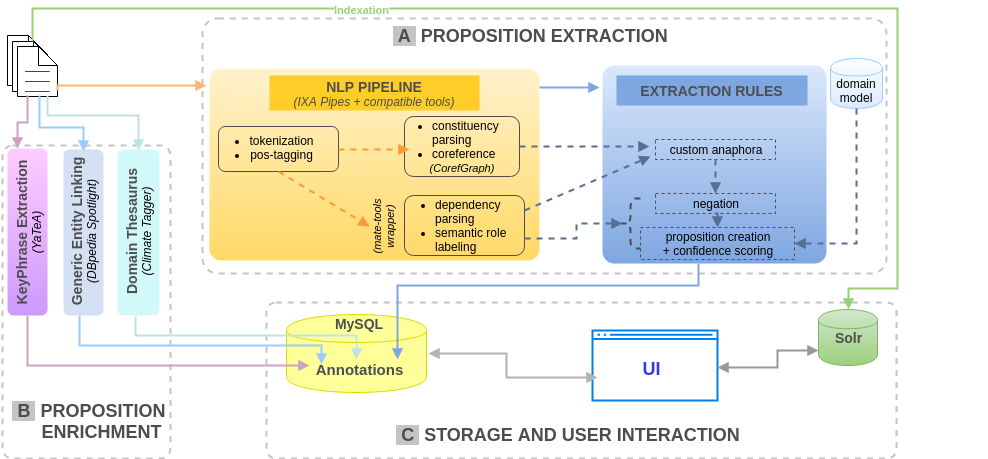

The diagram above was exported from draw.io. Its source (the exported page's mxGraphModel, read from the mxfile embedded in the PNG):
<mxGraphModel dx="1069" dy="553" grid="1" gridSize="10" guides="1" tooltips="1" connect="1" arrows="1" fold="1" page="1" pageScale="1" pageWidth="826" pageHeight="1169" math="0" shadow="0">
  <root>
    <mxCell id="51163095abb785d6-0" />
    <mxCell id="51163095abb785d6-1" parent="51163095abb785d6-0" />
    <mxCell id="23a1dc12e8689b4-2" value="" style="rounded=1;whiteSpace=wrap;html=1;arcSize=6;plain-blue;strokeColor=#C4C4C4;fillColor=none;strokeWidth=2;dashed=1;" vertex="1" parent="51163095abb785d6-1">
      <mxGeometry x="330" y="364" width="630" height="156" as="geometry" />
    </mxCell>
    <mxCell id="23a1dc12e8689b4-1" value="" style="rounded=1;whiteSpace=wrap;html=1;arcSize=6;plain-blue;strokeColor=#C4C4C4;fillColor=none;strokeWidth=2;dashed=1;perimeterSpacing=0;" vertex="1" parent="51163095abb785d6-1">
      <mxGeometry x="266" y="80" width="684" height="255" as="geometry" />
    </mxCell>
    <mxCell id="12b848bb49ab8fe4-5" value="" style="rounded=1;whiteSpace=wrap;html=1;arcSize=6;plain-blue;strokeColor=#C4C4C4;fillColor=none;strokeWidth=2;dashed=1;" vertex="1" parent="51163095abb785d6-1">
      <mxGeometry x="66" y="207" width="168" height="313" as="geometry" />
    </mxCell>
    <mxCell id="51163095abb785d6-9" value="" style="rounded=1;whiteSpace=wrap;html=1;arcSize=6;plain-yellow;strokeColor=none;" vertex="1" parent="51163095abb785d6-1">
      <mxGeometry x="273" y="130" width="330" height="192" as="geometry" />
    </mxCell>
    <mxCell id="51163095abb785d6-2" value="" style="shape=note;whiteSpace=wrap;html=1;size=19;" vertex="1" parent="51163095abb785d6-1">
      <mxGeometry x="71" y="97" width="40" height="50" as="geometry" />
    </mxCell>
    <mxCell id="51163095abb785d6-5" value="" style="shape=note;whiteSpace=wrap;html=1;size=19;" vertex="1" parent="51163095abb785d6-1">
      <mxGeometry x="76" y="103" width="40" height="50" as="geometry" />
    </mxCell>
    <mxCell id="51163095abb785d6-6" value="" style="shape=note;whiteSpace=wrap;html=1;size=19;" vertex="1" parent="51163095abb785d6-1">
      <mxGeometry x="81" y="108" width="40" height="50" as="geometry" />
    </mxCell>
    <mxCell id="51163095abb785d6-41" value="&lt;b&gt;&lt;font style=&quot;font-size: 14px&quot; color=&quot;#4d4d4d&quot;&gt;KeyPhrase Extraction&lt;/font&gt;&lt;/b&gt;&lt;div&gt;&lt;i&gt;(YaTeA)&lt;/i&gt;&lt;/div&gt;" style="rounded=1;whiteSpace=wrap;html=1;horizontal=0;plain-purple;fillColor=#FFCCFF;gradientColor=#CC99FF;strokeColor=none;" vertex="1" parent="51163095abb785d6-1">
      <mxGeometry x="71" y="210" width="40" height="167" as="geometry" />
    </mxCell>
    <mxCell id="51163095abb785d6-67" value="" style="shape=cylinder;whiteSpace=wrap;html=1;strokeColor=#DBDB00;fillColor=#FFFF99;" vertex="1" parent="51163095abb785d6-1">
      <mxGeometry x="350" y="376" width="140" height="78" as="geometry" />
    </mxCell>
    <mxCell id="51163095abb785d6-68" value="&lt;b&gt;&lt;font style=&quot;font-size: 14px&quot; color=&quot;#4d4d4d&quot;&gt;Generic Entity Linking&lt;/font&gt;&lt;/b&gt;&lt;div&gt;&lt;i&gt;(DBpedia Spotlight&lt;/i&gt;&lt;i&gt;)&lt;/i&gt;&lt;/div&gt;" style="rounded=1;whiteSpace=wrap;html=1;horizontal=0;fillColor=#D4E1F5;strokeColor=none;" vertex="1" parent="51163095abb785d6-1">
      <mxGeometry x="127" y="211" width="40" height="166" as="geometry" />
    </mxCell>
    <mxCell id="51163095abb785d6-78" style="edgeStyle=orthogonalEdgeStyle;rounded=0;html=1;strokeWidth=2;strokeColor=#97D077;endArrow=block;endFill=1;" edge="1" parent="51163095abb785d6-1" source="51163095abb785d6-5" target="51163095abb785d6-66">
      <mxGeometry relative="1" as="geometry">
        <mxPoint x="920" y="367" as="targetPoint" />
        <Array as="points">
          <mxPoint x="96" y="70" />
          <mxPoint x="961" y="70" />
          <mxPoint x="961" y="350" />
          <mxPoint x="912" y="350" />
        </Array>
      </mxGeometry>
    </mxCell>
    <mxCell id="51163095abb785d6-88" value="&lt;b&gt;&lt;font color=&quot;#97d077&quot;&gt;Indexation&lt;/font&gt;&lt;/b&gt;" style="text;html=1;resizable=0;points=[];;align=center;verticalAlign=middle;labelBackgroundColor=#ffffff;fontSize=11;fontColor=none;" vertex="1" connectable="0" parent="51163095abb785d6-78">
      <mxGeometry x="-0.4205" y="-1" relative="1" as="geometry">
        <mxPoint as="offset" />
      </mxGeometry>
    </mxCell>
    <mxCell id="51163095abb785d6-79" value="" style="edgeStyle=orthogonalEdgeStyle;rounded=0;html=1;noLabel=1;fontColor=none;fontSize=11;strokeWidth=2;strokeColor=#FFB570;endArrow=block;endFill=1;exitX=1;exitY=0.75;" edge="1" parent="51163095abb785d6-1" source="51163095abb785d6-134">
      <mxGeometry relative="1" as="geometry">
        <mxPoint x="270" y="147" as="targetPoint" />
        <mxPoint x="140" y="147" as="sourcePoint" />
        <Array as="points">
          <mxPoint x="121" y="147" />
        </Array>
      </mxGeometry>
    </mxCell>
    <mxCell id="51163095abb785d6-43" value="" style="group;opacity=0;fillColor=#ffffff;gradientColor=#ffffff;" vertex="1" connectable="0" parent="51163095abb785d6-1">
      <mxGeometry x="641" y="127" width="410" height="354" as="geometry" />
    </mxCell>
    <mxCell id="51163095abb785d6-44" value="" style="rounded=1;whiteSpace=wrap;html=1;arcSize=6;plain-blue;strokeColor=none;" vertex="1" parent="51163095abb785d6-43">
      <mxGeometry x="25" width="224" height="198" as="geometry" />
    </mxCell>
    <mxCell id="51163095abb785d6-45" value="&lt;b&gt;&lt;font style=&quot;font-size: 14px&quot; color=&quot;#4d4d4d&quot;&gt;EXTRACTION RULES&lt;/font&gt;&lt;/b&gt;" style="whiteSpace=wrap;html=1;plain-blue;gradientColor=none;strokeColor=none;fillColor=#7EA6E0;" vertex="1" parent="51163095abb785d6-43">
      <mxGeometry x="39" y="10" width="191" height="30" as="geometry" />
    </mxCell>
    <mxCell id="51163095abb785d6-49" value="" style="group" vertex="1" connectable="0" parent="51163095abb785d6-43">
      <mxGeometry x="41.10857142857143" y="127.61780104712042" width="120.6857142857143" height="45.94240837696335" as="geometry" />
    </mxCell>
    <mxCell id="51163095abb785d6-54" value="negation" style="whiteSpace=wrap;html=1;strokeColor=#4D4D4D;fillColor=none;dashed=1;" vertex="1" parent="51163095abb785d6-43">
      <mxGeometry x="78" y="128" width="120" height="20" as="geometry" />
    </mxCell>
    <mxCell id="51163095abb785d6-56" value="proposition creation&lt;div&gt;&lt;span&gt;+ confidence scoring&lt;/span&gt;&lt;/div&gt;" style="whiteSpace=wrap;html=1;strokeColor=#4D4D4D;fillColor=none;dashed=1;" vertex="1" parent="51163095abb785d6-43">
      <mxGeometry x="63" y="162" width="154" height="32" as="geometry" />
    </mxCell>
    <mxCell id="51163095abb785d6-65" value="custom anaphora" style="whiteSpace=wrap;html=1;strokeColor=#4D4D4D;fillColor=none;dashed=1;" vertex="1" parent="51163095abb785d6-43">
      <mxGeometry x="78" y="74" width="120" height="20" as="geometry" />
    </mxCell>
    <mxCell id="51163095abb785d6-66" value="&lt;b&gt;&lt;font style=&quot;font-size: 14px&quot; color=&quot;#4d4d4d&quot;&gt;Solr&lt;/font&gt;&lt;/b&gt;" style="shape=cylinder;whiteSpace=wrap;html=1;plain-green" vertex="1" parent="51163095abb785d6-43">
      <mxGeometry x="241" y="244" width="59" height="56" as="geometry" />
    </mxCell>
    <mxCell id="51163095abb785d6-57" value="" style="group;plain-yellow;fillColor=none;strokeColor=none;" vertex="1" connectable="0" parent="51163095abb785d6-43">
      <mxGeometry x="-397" y="5" width="350" height="191" as="geometry" />
    </mxCell>
    <mxCell id="51163095abb785d6-7" value="&lt;font color=&quot;#4d4d4d&quot;&gt;&lt;b&gt;&lt;font style=&quot;font-size: 14px&quot;&gt;NLP PIPELINE&lt;/font&gt;&lt;/b&gt;&lt;/font&gt;&lt;div&gt;&lt;font color=&quot;#4d4d4d&quot;&gt;&lt;i&gt;(IXA Pipes + compatible tools)&lt;/i&gt;&lt;/font&gt;&lt;/div&gt;" style="whiteSpace=wrap;html=1;plain-orange;gradientColor=none;strokeColor=none;" vertex="1" parent="51163095abb785d6-57">
      <mxGeometry x="89" y="5" width="210" height="35" as="geometry" />
    </mxCell>
    <mxCell id="51163095abb785d6-17" value="" style="group;plain-yellow;strokeColor=none;labelBackgroundColor=none;gradientColor=none;fillColor=none;" vertex="1" connectable="0" parent="51163095abb785d6-57">
      <mxGeometry x="38" y="56" width="120" height="45" as="geometry" />
    </mxCell>
    <mxCell id="51163095abb785d6-15" value="&lt;ul&gt;&lt;li&gt;&lt;span style=&quot;line-height: 1.2&quot;&gt;tokenization&lt;/span&gt;&lt;br&gt;&lt;/li&gt;&lt;li&gt;&lt;span style=&quot;line-height: 1.2&quot;&gt;pos-tagging&lt;/span&gt;&lt;br&gt;&lt;/li&gt;&lt;/ul&gt;" style="whiteSpace=wrap;html=1;strokeColor=none;fillColor=none;" vertex="1" parent="51163095abb785d6-17">
      <mxGeometry x="8" y="8.75" width="71" height="24.75" as="geometry" />
    </mxCell>
    <mxCell id="51163095abb785d6-10" value="" style="rounded=1;whiteSpace=wrap;html=1;fillColor=none;strokeColor=#4D4D4D;" vertex="1" parent="51163095abb785d6-17">
      <mxGeometry width="120" height="45" as="geometry" />
    </mxCell>
    <mxCell id="51163095abb785d6-84" style="edgeStyle=orthogonalEdgeStyle;rounded=0;html=1;exitX=1;exitY=0.25;entryX=0.925;entryY=0.178;entryPerimeter=0;strokeWidth=2;fontSize=11;fontColor=none;strokeColor=none;" edge="1" parent="51163095abb785d6-17" source="51163095abb785d6-10" target="51163095abb785d6-10">
      <mxGeometry relative="1" as="geometry" />
    </mxCell>
    <mxCell id="51163095abb785d6-27" value="&lt;ul&gt;&lt;li style=&quot;text-align: left&quot;&gt;&lt;span style=&quot;line-height: 1.2&quot;&gt;dependency parsing&lt;/span&gt;&lt;br&gt;&lt;/li&gt;&lt;li style=&quot;text-align: left&quot;&gt;semantic role labeling&lt;/li&gt;&lt;/ul&gt;" style="whiteSpace=wrap;html=1;strokeColor=none;opacity=0;" vertex="1" parent="51163095abb785d6-57">
      <mxGeometry x="214" y="135" width="130" height="40" as="geometry" />
    </mxCell>
    <mxCell id="51163095abb785d6-53" value="" style="rounded=1;whiteSpace=wrap;html=1;strokeColor=#4D4D4D;fillColor=none;" vertex="1" parent="51163095abb785d6-57">
      <mxGeometry x="224" y="125" width="120" height="60" as="geometry" />
    </mxCell>
    <mxCell id="51163095abb785d6-21" value="" style="group;plain-yellow;strokeColor=none;fillColor=none;" vertex="1" connectable="0" parent="51163095abb785d6-57">
      <mxGeometry x="224" y="56" width="115" height="60" as="geometry" />
    </mxCell>
    <mxCell id="51163095abb785d6-22" value="" style="rounded=1;whiteSpace=wrap;html=1;fillColor=none;strokeColor=#4D4D4D;" vertex="1" parent="51163095abb785d6-21">
      <mxGeometry y="-10" width="115" height="60" as="geometry" />
    </mxCell>
    <mxCell id="51163095abb785d6-23" value="&lt;ul&gt;&lt;li style=&quot;text-align: left&quot;&gt;&lt;span style=&quot;line-height: 1.2&quot;&gt;constituency parsing&lt;/span&gt;&lt;/li&gt;&lt;li style=&quot;text-align: left&quot;&gt;&lt;span style=&quot;line-height: 1.2&quot;&gt;coreference&lt;/span&gt;&lt;/li&gt;&lt;/ul&gt;" style="whiteSpace=wrap;html=1;strokeColor=none;fillColor=none;" vertex="1" parent="51163095abb785d6-21">
      <mxGeometry x="7.666666666666667" y="0.75" width="68.04166666666667" height="24.75" as="geometry" />
    </mxCell>
    <mxCell id="51163095abb785d6-128" value="&lt;i&gt;(CorefGraph)&lt;/i&gt;" style="text;html=1;strokeColor=none;fillColor=none;align=center;verticalAlign=middle;whiteSpace=wrap;overflow=hidden;dashed=1;fontSize=11;fontColor=none;" vertex="1" parent="51163095abb785d6-21">
      <mxGeometry x="19" y="31" width="75" height="20" as="geometry" />
    </mxCell>
    <mxCell id="1c23785c67ba98e-0" style="edgeStyle=orthogonalEdgeStyle;rounded=0;html=1;entryX=-0.039;entryY=0.899;entryPerimeter=0;dashed=1;endArrow=block;endFill=1;strokeColor=#FF9933;strokeWidth=2;fontSize=11;fontColor=none;" edge="1" parent="51163095abb785d6-57" source="51163095abb785d6-10" target="51163095abb785d6-23">
      <mxGeometry relative="1" as="geometry" />
    </mxCell>
    <mxCell id="51163095abb785d6-73" value="" style="html=1;verticalLabelPosition=bottom;labelBackgroundColor=#ffffff;verticalAlign=top;strokeWidth=2;strokeColor=#0080F0;fillColor=#ffffff;shadow=0;dashed=0;shape=mxgraph.ios7.icons.window;" vertex="1" parent="51163095abb785d6-43">
      <mxGeometry x="15" y="265" width="125" height="70" as="geometry" />
    </mxCell>
    <mxCell id="51163095abb785d6-99" style="edgeStyle=orthogonalEdgeStyle;rounded=0;html=1;entryX=0;entryY=0.7;strokeColor=#999999;strokeWidth=2;fontSize=11;fontColor=none;endArrow=block;endFill=1;startArrow=block;startFill=1;" edge="1" parent="51163095abb785d6-43">
      <mxGeometry relative="1" as="geometry">
        <mxPoint x="140" y="302" as="sourcePoint" />
        <mxPoint x="241" y="285" as="targetPoint" />
        <Array as="points">
          <mxPoint x="200" y="302" />
          <mxPoint x="200" y="285" />
        </Array>
      </mxGeometry>
    </mxCell>
    <mxCell id="51163095abb785d6-107" style="edgeStyle=orthogonalEdgeStyle;rounded=0;html=1;entryX=0.5;entryY=0;dashed=1;strokeColor=#556F96;strokeWidth=2;fontSize=11;fontColor=none;endArrow=block;endFill=1;" edge="1" parent="51163095abb785d6-43" source="51163095abb785d6-65" target="51163095abb785d6-54">
      <mxGeometry relative="1" as="geometry" />
    </mxCell>
    <mxCell id="51163095abb785d6-108" style="edgeStyle=orthogonalEdgeStyle;rounded=0;html=1;exitX=0.5;exitY=1;entryX=0.5;entryY=0;dashed=1;strokeColor=#556F96;strokeWidth=2;fontSize=11;fontColor=none;endArrow=block;endFill=1;" edge="1" parent="51163095abb785d6-43" source="51163095abb785d6-54" target="51163095abb785d6-56">
      <mxGeometry relative="1" as="geometry" />
    </mxCell>
    <mxCell id="51163095abb785d6-112" value="" style="shape=curlyBracket;whiteSpace=wrap;html=1;rounded=1;dashed=1;strokeColor=#4D4D4D;fillColor=#FFFF99;gradientColor=none;fontSize=11;fontColor=none;strokeWidth=2;" vertex="1" parent="51163095abb785d6-43">
      <mxGeometry x="43" y="133" width="20" height="50" as="geometry" />
    </mxCell>
    <mxCell id="51163095abb785d6-116" value="&lt;b&gt;&lt;font color=&quot;#3333ff&quot; style=&quot;font-size: 18px&quot;&gt;UI&lt;/font&gt;&lt;/b&gt;" style="text;html=1;strokeColor=none;fillColor=none;align=center;verticalAlign=middle;whiteSpace=wrap;overflow=hidden;dashed=1;fontSize=11;fontColor=none;" vertex="1" parent="51163095abb785d6-43">
      <mxGeometry x="54" y="292" width="40" height="20" as="geometry" />
    </mxCell>
    <mxCell id="51163095abb785d6-131" style="edgeStyle=orthogonalEdgeStyle;rounded=0;html=1;dashed=1;strokeColor=#556F96;strokeWidth=2;fontSize=11;fontColor=none;endArrow=block;endFill=1;" edge="1" parent="51163095abb785d6-43" source="51163095abb785d6-22">
      <mxGeometry relative="1" as="geometry">
        <mxPoint x="72" y="81" as="targetPoint" />
      </mxGeometry>
    </mxCell>
    <mxCell id="1c23785c67ba98e-4" style="edgeStyle=orthogonalEdgeStyle;rounded=0;html=1;dashed=1;endArrow=block;endFill=1;strokeColor=#556F96;strokeWidth=2;fontSize=11;fontColor=none;entryX=0.1;entryY=0.5;entryPerimeter=0;" edge="1" parent="51163095abb785d6-43" target="51163095abb785d6-112">
      <mxGeometry relative="1" as="geometry">
        <mxPoint x="42" y="173" as="targetPoint" />
        <Array as="points">
          <mxPoint x="-1" y="173" />
          <mxPoint x="-1" y="158" />
        </Array>
        <mxPoint x="-53" y="173" as="sourcePoint" />
      </mxGeometry>
    </mxCell>
    <mxCell id="330f92c64629cabe-1" value="" style="endArrow=block;html=1;dashed=1;strokeColor=#556F96;strokeWidth=2;fontSize=11;fontColor=none;exitX=1;exitY=0.25;entryX=0;entryY=0.75;endFill=1;" edge="1" parent="51163095abb785d6-43" source="51163095abb785d6-53">
      <mxGeometry width="50" height="50" relative="1" as="geometry">
        <mxPoint x="-58" y="147" as="sourcePoint" />
        <mxPoint x="73" y="91" as="targetPoint" />
      </mxGeometry>
    </mxCell>
    <mxCell id="67697fdf934d0843-0" value="&lt;div&gt;&lt;br&gt;&lt;/div&gt;domain&lt;div&gt;model&lt;/div&gt;" style="shape=cylinder;whiteSpace=wrap;html=1;strokeColor=#99CCFF;fillColor=#dae8fc;gradientColor=#ffffff;gradientDirection=north;" vertex="1" parent="51163095abb785d6-43">
      <mxGeometry x="253" y="-7" width="52" height="50" as="geometry" />
    </mxCell>
    <mxCell id="67697fdf934d0843-1" style="edgeStyle=orthogonalEdgeStyle;rounded=0;html=1;dashed=1;strokeColor=#556F96;strokeWidth=2;fontSize=11;fontColor=none;endArrow=block;endFill=1;exitX=0.5;exitY=1;" edge="1" parent="51163095abb785d6-43" source="67697fdf934d0843-0" target="51163095abb785d6-56">
      <mxGeometry relative="1" as="geometry">
        <mxPoint x="370" y="106" as="targetPoint" />
        <mxPoint x="279" y="123" as="sourcePoint" />
        <Array as="points">
          <mxPoint x="279" y="178" />
        </Array>
      </mxGeometry>
    </mxCell>
    <mxCell id="51163095abb785d6-81" style="edgeStyle=orthogonalEdgeStyle;rounded=0;html=1;entryX=0.25;entryY=0;strokeWidth=2;strokeColor=#CDA2BE;endArrow=block;endFill=1;exitX=0.25;exitY=1;" edge="1" parent="51163095abb785d6-1" source="51163095abb785d6-134" target="51163095abb785d6-41">
      <mxGeometry relative="1" as="geometry">
        <mxPoint x="101" y="197" as="targetPoint" />
        <Array as="points">
          <mxPoint x="91" y="184" />
          <mxPoint x="81" y="184" />
        </Array>
        <mxPoint x="91" y="161" as="sourcePoint" />
      </mxGeometry>
    </mxCell>
    <mxCell id="51163095abb785d6-82" style="edgeStyle=orthogonalEdgeStyle;rounded=0;html=1;strokeColor=#99CCFF;strokeWidth=2;endArrow=block;endFill=1;entryX=0.5;entryY=0;exitX=0.5;exitY=1;" edge="1" parent="51163095abb785d6-1">
      <mxGeometry relative="1" as="geometry">
        <mxPoint x="147" y="213" as="targetPoint" />
        <Array as="points">
          <mxPoint x="103" y="189" />
          <mxPoint x="147" y="189" />
        </Array>
        <mxPoint x="103" y="157" as="sourcePoint" />
      </mxGeometry>
    </mxCell>
    <mxCell id="51163095abb785d6-94" style="rounded=0;html=1;strokeColor=#7EA6E0;strokeWidth=2;fontSize=11;fontColor=none;endArrow=block;endFill=1;" edge="1" parent="51163095abb785d6-1">
      <mxGeometry relative="1" as="geometry">
        <mxPoint x="663" y="149" as="targetPoint" />
        <mxPoint x="603" y="149" as="sourcePoint" />
      </mxGeometry>
    </mxCell>
    <mxCell id="51163095abb785d6-100" style="edgeStyle=orthogonalEdgeStyle;rounded=0;html=1;entryX=0.313;entryY=0.475;strokeColor=#99CCFF;strokeWidth=2;fontSize=11;fontColor=none;entryPerimeter=0;endArrow=block;endFill=1;" edge="1" parent="51163095abb785d6-1">
      <mxGeometry relative="1" as="geometry">
        <Array as="points">
          <mxPoint x="143" y="407" />
          <mxPoint x="385" y="407" />
        </Array>
        <mxPoint x="143" y="377" as="sourcePoint" />
        <mxPoint x="385" y="426" as="targetPoint" />
      </mxGeometry>
    </mxCell>
    <mxCell id="51163095abb785d6-109" style="edgeStyle=orthogonalEdgeStyle;rounded=0;html=1;strokeColor=#7EA6E0;strokeWidth=2;fontSize=11;fontColor=none;endArrow=block;endFill=1;" edge="1" parent="51163095abb785d6-1" source="51163095abb785d6-44" target="51163095abb785d6-114">
      <mxGeometry relative="1" as="geometry">
        <Array as="points">
          <mxPoint x="762" y="347" />
          <mxPoint x="461" y="347" />
        </Array>
      </mxGeometry>
    </mxCell>
    <mxCell id="51163095abb785d6-111" value="&lt;font style=&quot;font-size: 14px&quot; color=&quot;#4d4d4d&quot;&gt;&lt;b&gt;MySQL&lt;/b&gt;&lt;/font&gt;" style="text;html=1;strokeColor=none;fillColor=none;align=center;verticalAlign=middle;whiteSpace=wrap;overflow=hidden;dashed=1;fontSize=11;fontColor=none;" vertex="1" parent="51163095abb785d6-1">
      <mxGeometry x="389" y="371" width="65" height="27" as="geometry" />
    </mxCell>
    <mxCell id="51163095abb785d6-114" value="&lt;font color=&quot;#4d4d4d&quot; style=&quot;font-size: 15px&quot;&gt;&lt;b&gt;Annotations&lt;/b&gt;&lt;/font&gt;" style="text;html=1;strokeColor=none;fillColor=none;align=center;verticalAlign=middle;whiteSpace=wrap;overflow=hidden;dashed=1;fontSize=11;fontColor=none;" vertex="1" parent="51163095abb785d6-1">
      <mxGeometry x="373" y="421" width="98" height="20" as="geometry" />
    </mxCell>
    <mxCell id="51163095abb785d6-118" style="edgeStyle=orthogonalEdgeStyle;rounded=0;html=1;strokeColor=#B3B3B3;strokeWidth=2;fontSize=11;fontColor=none;endArrow=block;endFill=1;startArrow=block;startFill=1;" edge="1" parent="51163095abb785d6-1">
      <mxGeometry relative="1" as="geometry">
        <mxPoint x="661" y="439" as="targetPoint" />
        <Array as="points">
          <mxPoint x="570" y="415" />
          <mxPoint x="570" y="439" />
        </Array>
        <mxPoint x="492" y="415" as="sourcePoint" />
      </mxGeometry>
    </mxCell>
    <mxCell id="51163095abb785d6-101" style="edgeStyle=orthogonalEdgeStyle;rounded=0;html=1;strokeColor=#CDA2BE;strokeWidth=2;fontSize=11;fontColor=none;endArrow=block;endFill=1;" edge="1" parent="51163095abb785d6-1" source="51163095abb785d6-41" target="51163095abb785d6-114">
      <mxGeometry relative="1" as="geometry">
        <Array as="points">
          <mxPoint x="91" y="427" />
        </Array>
      </mxGeometry>
    </mxCell>
    <mxCell id="51163095abb785d6-130" value="&lt;i&gt;(mate-tools wrapper)&lt;/i&gt;" style="text;html=1;strokeColor=none;fillColor=none;align=center;verticalAlign=middle;whiteSpace=wrap;overflow=hidden;dashed=1;fontSize=11;fontColor=none;horizontal=0;" vertex="1" parent="51163095abb785d6-1">
      <mxGeometry x="372" y="239" width="150" height="98" as="geometry" />
    </mxCell>
    <mxCell id="51163095abb785d6-133" value="____" style="text;html=1;strokeColor=none;fillColor=none;align=center;verticalAlign=middle;whiteSpace=wrap;overflow=hidden;dashed=1;fontSize=11;fontColor=none;" vertex="1" parent="51163095abb785d6-1">
      <mxGeometry x="81" y="127" width="40" height="20" as="geometry" />
    </mxCell>
    <mxCell id="51163095abb785d6-135" value="____" style="text;html=1;strokeColor=none;fillColor=none;align=center;verticalAlign=middle;whiteSpace=wrap;overflow=hidden;dashed=1;fontSize=11;fontColor=none;" vertex="1" parent="51163095abb785d6-1">
      <mxGeometry x="81" y="117" width="40" height="20" as="geometry" />
    </mxCell>
    <mxCell id="1c23785c67ba98e-2" value="" style="endArrow=block;html=1;dashed=1;strokeColor=#FF9933;strokeWidth=2;fontSize=11;fontColor=none;exitX=0.5;exitY=1;entryX=0.407;entryY=0.5;entryPerimeter=0;rounded=0;endFill=1;" edge="1" parent="51163095abb785d6-1" source="51163095abb785d6-10" target="51163095abb785d6-130">
      <mxGeometry width="50" height="50" relative="1" as="geometry">
        <mxPoint x="311" y="301" as="sourcePoint" />
        <mxPoint x="361" y="251" as="targetPoint" />
      </mxGeometry>
    </mxCell>
    <mxCell id="12b848bb49ab8fe4-0" value="&lt;b&gt;&lt;font style=&quot;font-size: 14px&quot; color=&quot;#4d4d4d&quot;&gt;Domain&amp;nbsp;&lt;/font&gt;&lt;/b&gt;&lt;b&gt;&lt;font style=&quot;font-size: 14px&quot; color=&quot;#4d4d4d&quot;&gt;Thesaurus&lt;/font&gt;&lt;/b&gt;&lt;div&gt;&lt;div&gt;&lt;i&gt;(Climate Tagger&lt;/i&gt;&lt;i&gt;)&lt;/i&gt;&lt;/div&gt;&lt;/div&gt;" style="rounded=1;whiteSpace=wrap;html=1;horizontal=0;fillColor=#d1f9f9;strokeColor=none;" vertex="1" parent="51163095abb785d6-1">
      <mxGeometry x="181" y="211" width="42" height="166" as="geometry" />
    </mxCell>
    <mxCell id="51163095abb785d6-134" value="____" style="text;html=1;strokeColor=none;fillColor=none;align=center;verticalAlign=middle;whiteSpace=wrap;overflow=hidden;dashed=1;fontSize=11;fontColor=none;" vertex="1" parent="51163095abb785d6-1">
      <mxGeometry x="81" y="137" width="40" height="20" as="geometry" />
    </mxCell>
    <mxCell id="12b848bb49ab8fe4-1" style="edgeStyle=orthogonalEdgeStyle;rounded=0;html=1;strokeColor=#BEE3E3;strokeWidth=2;endArrow=block;endFill=1;entryX=0.5;entryY=0;exitX=0.75;exitY=1;" edge="1" parent="51163095abb785d6-1" source="51163095abb785d6-134">
      <mxGeometry relative="1" as="geometry">
        <mxPoint x="202" y="212" as="targetPoint" />
        <Array as="points">
          <mxPoint x="111" y="177" />
          <mxPoint x="202" y="177" />
        </Array>
        <mxPoint x="111" y="177" as="sourcePoint" />
      </mxGeometry>
    </mxCell>
    <mxCell id="12b848bb49ab8fe4-2" style="edgeStyle=orthogonalEdgeStyle;rounded=0;html=1;strokeColor=#BEE3E3;strokeWidth=2;fontSize=11;fontColor=none;endArrow=block;endFill=1;" edge="1" parent="51163095abb785d6-1" target="51163095abb785d6-114">
      <mxGeometry relative="1" as="geometry">
        <Array as="points">
          <mxPoint x="199" y="397" />
          <mxPoint x="420" y="397" />
        </Array>
        <mxPoint x="199" y="378" as="sourcePoint" />
        <mxPoint x="426" y="417" as="targetPoint" />
      </mxGeometry>
    </mxCell>
    <mxCell id="12b848bb49ab8fe4-4" value="&lt;font color=&quot;#4d4d4d&quot; style=&quot;font-size: 18px&quot;&gt;&lt;b&gt;&amp;nbsp;&lt;span style=&quot;background-color: rgb(196 , 196 , 196)&quot;&gt; B &lt;/span&gt;&amp;nbsp;PROPOSITION&lt;/b&gt;&lt;/font&gt;&lt;div&gt;&lt;b style=&quot;color: rgb(77 , 77 , 77) ; font-size: large&quot;&gt;&amp;nbsp; &amp;nbsp; &amp;nbsp; ENRICHMENT&lt;/b&gt;&lt;/div&gt;" style="whiteSpace=wrap;html=1;plain-orange;gradientColor=none;strokeColor=none;fillColor=none;" vertex="1" parent="51163095abb785d6-1">
      <mxGeometry x="64" y="459" width="173" height="48" as="geometry" />
    </mxCell>
    <mxCell id="23a1dc12e8689b4-0" value="&lt;div&gt;&lt;font color=&quot;#4d4d4d&quot; style=&quot;font-size: 18px&quot;&gt;&lt;b&gt;&lt;span style=&quot;background-color: rgb(196 , 196 , 196)&quot;&gt;&amp;nbsp;A &lt;/span&gt;&amp;nbsp;PROPOSITION EXTRACTION&lt;/b&gt;&lt;/font&gt;&lt;/div&gt;" style="whiteSpace=wrap;html=1;plain-orange;gradientColor=none;strokeColor=none;fillColor=none;" vertex="1" parent="51163095abb785d6-1">
      <mxGeometry x="368" y="85" width="453" height="24" as="geometry" />
    </mxCell>
    <mxCell id="23a1dc12e8689b4-3" value="&lt;font color=&quot;#4d4d4d&quot; style=&quot;font-size: 18px&quot;&gt;&lt;b&gt;&amp;nbsp;&lt;span style=&quot;background-color: rgb(196 , 196 , 196)&quot;&gt;&amp;nbsp;C&amp;nbsp;&lt;/span&gt;&amp;nbsp;STORAGE AND USER INTERACTION&lt;/b&gt;&lt;/font&gt;" style="whiteSpace=wrap;html=1;plain-orange;gradientColor=none;strokeColor=none;fillColor=none;" vertex="1" parent="51163095abb785d6-1">
      <mxGeometry x="433" y="472" width="393" height="48" as="geometry" />
    </mxCell>
  </root>
</mxGraphModel>